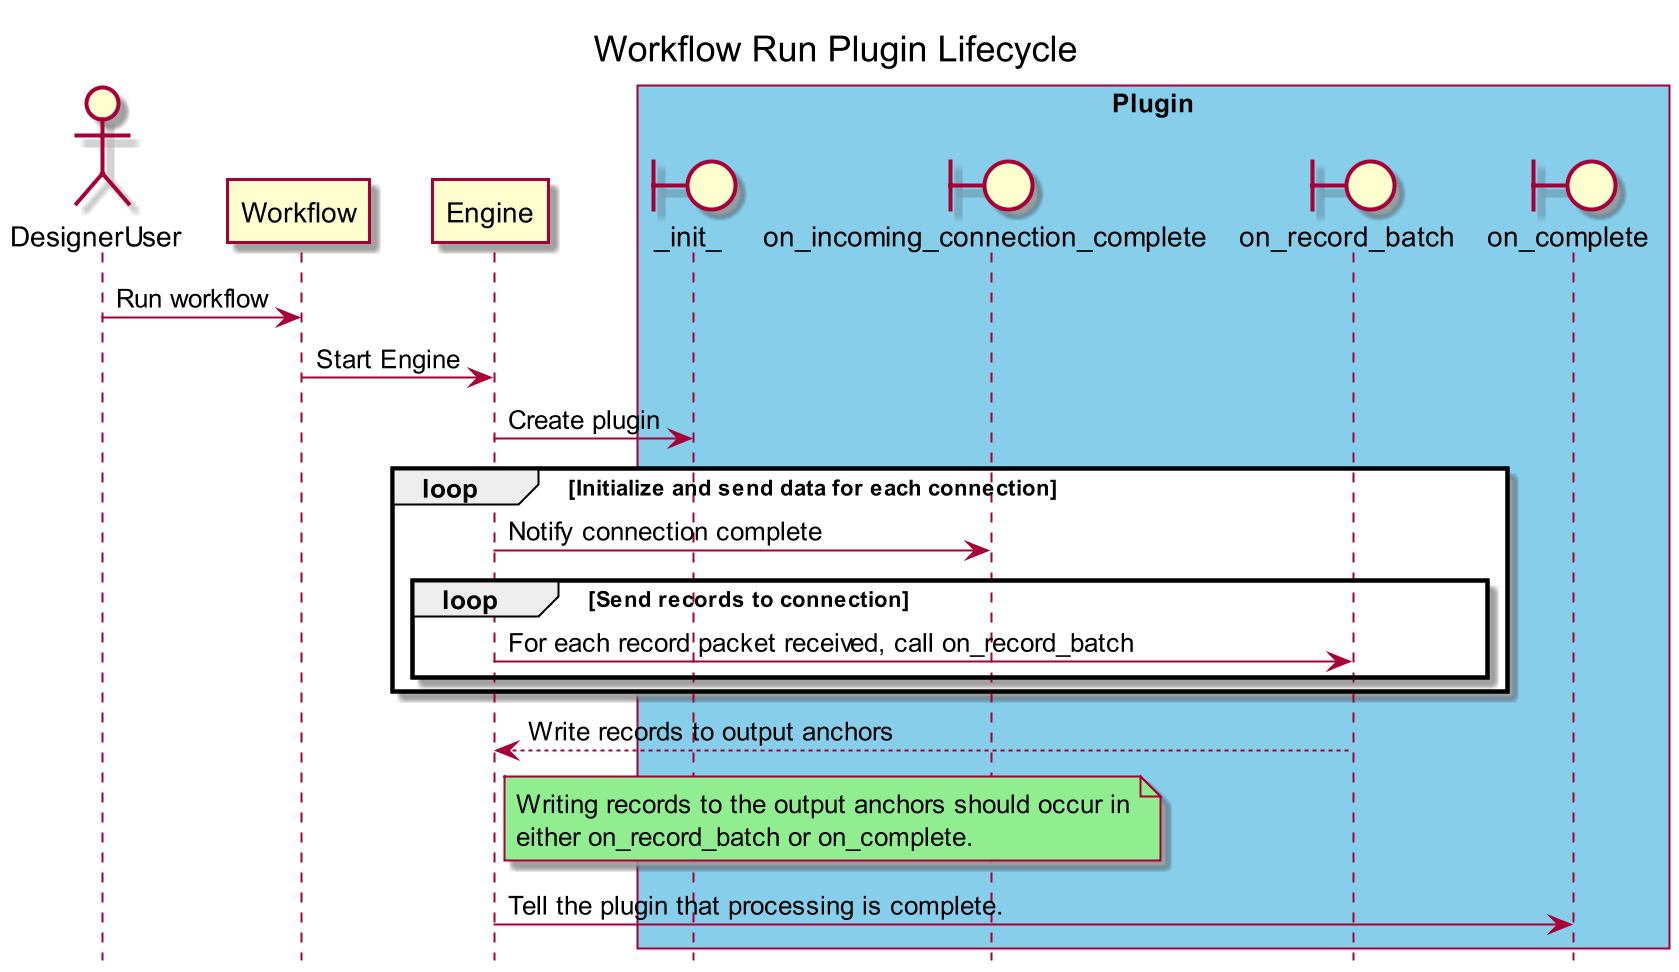

The diagram above was rendered by PlantUML. Its source (embedded in the PNG):
@startuml

hide circle
hide empty members
hide footbox
scale 2

title Workflow Run Plugin Lifecycle

actor DesignerUser as user
participant Workflow
participant Engine

box "Plugin" #skyblue
boundary "_init_" as init
boundary "on_incoming_connection_complete" as on_incoming_connection_complete
boundary "on_record_batch" as on_record_batch
boundary "on_complete" as on_complete
end box

user -> Workflow: Run workflow
Workflow -> Engine: Start Engine

Engine-> init: Create plugin

loop Initialize and send data for each connection
	Engine -> on_incoming_connection_complete: Notify connection complete
	loop Send records to connection
		Engine -> on_record_batch: For each record packet received, call on_record_batch
	end loop
end loop

on_record_batch --> Engine: Write records to output anchors
note right of Engine #lightgreen
Writing records to the output anchors should occur in
either on_record_batch or on_complete.
end note

Engine -> on_complete: Tell the plugin that processing is complete.

@enduml